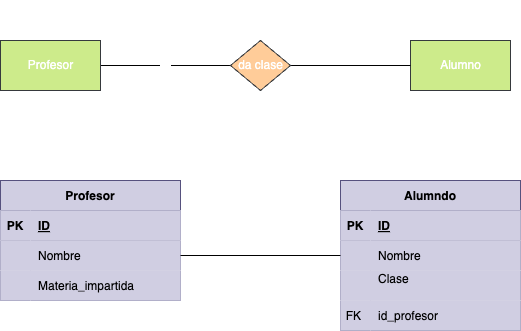

The diagram above was exported from draw.io. Its source (the exported page's mxGraphModel, read from the mxfile embedded in the PNG):
<mxGraphModel dx="1024" dy="802" grid="1" gridSize="10" guides="1" tooltips="1" connect="1" arrows="1" fold="1" page="1" pageScale="1" pageWidth="827" pageHeight="1169" math="0" shadow="0">
  <root>
    <mxCell id="0" />
    <mxCell id="1" parent="0" />
    <mxCell id="5" value="sd" style="html=1;entryX=0;entryY=0.5;entryDx=0;entryDy=0;fontColor=#FFFFFF;endArrow=none;endFill=0;" parent="1" source="2" target="4" edge="1">
      <mxGeometry relative="1" as="geometry" />
    </mxCell>
    <mxCell id="2" value="&lt;font&gt;Profesor&lt;/font&gt;" style="html=1;dashed=0;whitespace=wrap;fillColor=#cdeb8b;strokeColor=#36393d;fontColor=#FFFFFF;" parent="1" vertex="1">
      <mxGeometry x="60" y="180" width="100" height="50" as="geometry" />
    </mxCell>
    <mxCell id="3" value="&lt;font&gt;Alumno&lt;/font&gt;" style="html=1;dashed=0;whitespace=wrap;fillColor=#cdeb8b;strokeColor=#36393d;fontColor=#FFFFFF;" parent="1" vertex="1">
      <mxGeometry x="470" y="180" width="100" height="50" as="geometry" />
    </mxCell>
    <mxCell id="6" style="edgeStyle=none;html=1;fontColor=#FFFFFF;endArrow=none;endFill=0;" parent="1" source="4" target="3" edge="1">
      <mxGeometry relative="1" as="geometry" />
    </mxCell>
    <mxCell id="4" value="&lt;font&gt;da clase&lt;/font&gt;" style="shape=rhombus;html=1;dashed=0;whitespace=wrap;perimeter=rhombusPerimeter;fillColor=#ffcc99;strokeColor=#36393d;fontColor=#FFFFFF;" parent="1" vertex="1">
      <mxGeometry x="290" y="180" width="60" height="50" as="geometry" />
    </mxCell>
    <mxCell id="7" value="1:1" style="text;html=1;align=center;verticalAlign=middle;resizable=0;points=[];autosize=1;strokeColor=none;fillColor=none;fontColor=#FFFFFF;" parent="1" vertex="1">
      <mxGeometry x="165" y="160" width="40" height="30" as="geometry" />
    </mxCell>
    <mxCell id="8" value="1:N" style="text;html=1;align=center;verticalAlign=middle;resizable=0;points=[];autosize=1;strokeColor=none;fillColor=none;fontColor=#FFFFFF;" parent="1" vertex="1">
      <mxGeometry x="420" y="160" width="40" height="30" as="geometry" />
    </mxCell>
    <mxCell id="9" value="1:N" style="text;html=1;align=center;verticalAlign=middle;resizable=0;points=[];autosize=1;strokeColor=none;fillColor=none;fontColor=#FFFFFF;" parent="1" vertex="1">
      <mxGeometry x="300" y="140" width="40" height="30" as="geometry" />
    </mxCell>
    <mxCell id="10" value="Profesor" style="shape=table;startSize=30;container=1;collapsible=1;childLayout=tableLayout;fixedRows=1;rowLines=0;fontStyle=1;align=center;resizeLast=1;fillColor=#d0cee2;strokeColor=#56517e;fontColor=#000000;" parent="1" vertex="1">
      <mxGeometry x="60" y="320" width="180" height="120" as="geometry">
        <mxRectangle x="60" y="320" width="90" height="30" as="alternateBounds" />
      </mxGeometry>
    </mxCell>
    <mxCell id="11" value="" style="shape=tableRow;horizontal=0;startSize=0;swimlaneHead=0;swimlaneBody=0;fillColor=#d0cee2;collapsible=0;dropTarget=0;points=[[0,0.5],[1,0.5]];portConstraint=eastwest;top=0;left=0;right=0;bottom=1;strokeColor=#56517e;fontColor=#000000;" parent="10" vertex="1">
      <mxGeometry y="30" width="180" height="30" as="geometry" />
    </mxCell>
    <mxCell id="12" value="PK" style="shape=partialRectangle;connectable=0;fillColor=#d0cee2;top=0;left=0;bottom=0;right=0;fontStyle=1;overflow=hidden;strokeColor=#56517e;fontColor=#000000;" parent="11" vertex="1">
      <mxGeometry width="30" height="30" as="geometry">
        <mxRectangle width="30" height="30" as="alternateBounds" />
      </mxGeometry>
    </mxCell>
    <mxCell id="13" value="ID" style="shape=partialRectangle;connectable=0;fillColor=#d0cee2;top=0;left=0;bottom=0;right=0;align=left;spacingLeft=6;fontStyle=5;overflow=hidden;strokeColor=#56517e;fontColor=#000000;" parent="11" vertex="1">
      <mxGeometry x="30" width="150" height="30" as="geometry">
        <mxRectangle width="150" height="30" as="alternateBounds" />
      </mxGeometry>
    </mxCell>
    <mxCell id="14" value="" style="shape=tableRow;horizontal=0;startSize=0;swimlaneHead=0;swimlaneBody=0;fillColor=#d0cee2;collapsible=0;dropTarget=0;points=[[0,0.5],[1,0.5]];portConstraint=eastwest;top=0;left=0;right=0;bottom=0;strokeColor=#56517e;fontColor=#000000;" parent="10" vertex="1">
      <mxGeometry y="60" width="180" height="30" as="geometry" />
    </mxCell>
    <mxCell id="15" value="" style="shape=partialRectangle;connectable=0;fillColor=#d0cee2;top=0;left=0;bottom=0;right=0;editable=1;overflow=hidden;strokeColor=#56517e;fontColor=#000000;" parent="14" vertex="1">
      <mxGeometry width="30" height="30" as="geometry">
        <mxRectangle width="30" height="30" as="alternateBounds" />
      </mxGeometry>
    </mxCell>
    <mxCell id="16" value="Nombre" style="shape=partialRectangle;connectable=0;fillColor=#d0cee2;top=0;left=0;bottom=0;right=0;align=left;spacingLeft=6;overflow=hidden;strokeColor=#56517e;fontColor=#000000;" parent="14" vertex="1">
      <mxGeometry x="30" width="150" height="30" as="geometry">
        <mxRectangle width="150" height="30" as="alternateBounds" />
      </mxGeometry>
    </mxCell>
    <mxCell id="17" value="" style="shape=tableRow;horizontal=0;startSize=0;swimlaneHead=0;swimlaneBody=0;fillColor=#d0cee2;collapsible=0;dropTarget=0;points=[[0,0.5],[1,0.5]];portConstraint=eastwest;top=0;left=0;right=0;bottom=0;strokeColor=#56517e;fontColor=#000000;" parent="10" vertex="1">
      <mxGeometry y="90" width="180" height="30" as="geometry" />
    </mxCell>
    <mxCell id="18" value="" style="shape=partialRectangle;connectable=0;fillColor=#d0cee2;top=0;left=0;bottom=0;right=0;editable=1;overflow=hidden;strokeColor=#56517e;fontColor=#000000;" parent="17" vertex="1">
      <mxGeometry width="30" height="30" as="geometry">
        <mxRectangle width="30" height="30" as="alternateBounds" />
      </mxGeometry>
    </mxCell>
    <mxCell id="19" value="Materia_impartida" style="shape=partialRectangle;connectable=0;fillColor=#d0cee2;top=0;left=0;bottom=0;right=0;align=left;spacingLeft=6;overflow=hidden;strokeColor=#56517e;fontColor=#000000;" parent="17" vertex="1">
      <mxGeometry x="30" width="150" height="30" as="geometry">
        <mxRectangle width="150" height="30" as="alternateBounds" />
      </mxGeometry>
    </mxCell>
    <mxCell id="24" value="Alumndo" style="shape=table;startSize=30;container=1;collapsible=1;childLayout=tableLayout;fixedRows=1;rowLines=0;fontStyle=1;align=center;resizeLast=1;fillColor=#d0cee2;strokeColor=#56517e;fontColor=#000000;" parent="1" vertex="1">
      <mxGeometry x="400" y="320" width="180" height="150" as="geometry" />
    </mxCell>
    <mxCell id="25" value="" style="shape=tableRow;horizontal=0;startSize=0;swimlaneHead=0;swimlaneBody=0;fillColor=#d0cee2;collapsible=0;dropTarget=0;points=[[0,0.5],[1,0.5]];portConstraint=eastwest;top=0;left=0;right=0;bottom=1;strokeColor=#56517e;fontColor=#000000;" parent="24" vertex="1">
      <mxGeometry y="30" width="180" height="30" as="geometry" />
    </mxCell>
    <mxCell id="26" value="PK" style="shape=partialRectangle;connectable=0;fillColor=#d0cee2;top=0;left=0;bottom=0;right=0;fontStyle=1;overflow=hidden;strokeColor=#56517e;fontColor=#000000;" parent="25" vertex="1">
      <mxGeometry width="30" height="30" as="geometry">
        <mxRectangle width="30" height="30" as="alternateBounds" />
      </mxGeometry>
    </mxCell>
    <mxCell id="27" value="ID" style="shape=partialRectangle;connectable=0;fillColor=#d0cee2;top=0;left=0;bottom=0;right=0;align=left;spacingLeft=6;fontStyle=5;overflow=hidden;strokeColor=#56517e;fontColor=#000000;" parent="25" vertex="1">
      <mxGeometry x="30" width="150" height="30" as="geometry">
        <mxRectangle width="150" height="30" as="alternateBounds" />
      </mxGeometry>
    </mxCell>
    <mxCell id="28" value="" style="shape=tableRow;horizontal=0;startSize=0;swimlaneHead=0;swimlaneBody=0;fillColor=#d0cee2;collapsible=0;dropTarget=0;points=[[0,0.5],[1,0.5]];portConstraint=eastwest;top=0;left=0;right=0;bottom=0;strokeColor=#56517e;fontColor=#000000;" parent="24" vertex="1">
      <mxGeometry y="60" width="180" height="30" as="geometry" />
    </mxCell>
    <mxCell id="29" value="" style="shape=partialRectangle;connectable=0;fillColor=#d0cee2;top=0;left=0;bottom=0;right=0;editable=1;overflow=hidden;strokeColor=#56517e;fontColor=#000000;" parent="28" vertex="1">
      <mxGeometry width="30" height="30" as="geometry">
        <mxRectangle width="30" height="30" as="alternateBounds" />
      </mxGeometry>
    </mxCell>
    <mxCell id="30" value="Nombre" style="shape=partialRectangle;connectable=0;fillColor=#d0cee2;top=0;left=0;bottom=0;right=0;align=left;spacingLeft=6;overflow=hidden;strokeColor=#56517e;fontColor=#000000;" parent="28" vertex="1">
      <mxGeometry x="30" width="150" height="30" as="geometry">
        <mxRectangle width="150" height="30" as="alternateBounds" />
      </mxGeometry>
    </mxCell>
    <mxCell id="31" value="" style="shape=tableRow;horizontal=0;startSize=0;swimlaneHead=0;swimlaneBody=0;fillColor=#d0cee2;collapsible=0;dropTarget=0;points=[[0,0.5],[1,0.5]];portConstraint=eastwest;top=0;left=0;right=0;bottom=0;strokeColor=#56517e;fontColor=#000000;" parent="24" vertex="1">
      <mxGeometry y="90" width="180" height="30" as="geometry" />
    </mxCell>
    <mxCell id="32" value="" style="shape=partialRectangle;connectable=0;fillColor=#d0cee2;top=0;left=0;bottom=0;right=0;editable=1;overflow=hidden;strokeColor=#56517e;fontColor=#000000;" parent="31" vertex="1">
      <mxGeometry width="30" height="30" as="geometry">
        <mxRectangle width="30" height="30" as="alternateBounds" />
      </mxGeometry>
    </mxCell>
    <mxCell id="33" value="Clase&#10;" style="shape=partialRectangle;connectable=0;fillColor=#d0cee2;top=0;left=0;bottom=0;right=0;align=left;spacingLeft=6;overflow=hidden;strokeColor=#56517e;fontColor=#000000;" parent="31" vertex="1">
      <mxGeometry x="30" width="150" height="30" as="geometry">
        <mxRectangle width="150" height="30" as="alternateBounds" />
      </mxGeometry>
    </mxCell>
    <mxCell id="78" style="shape=tableRow;horizontal=0;startSize=0;swimlaneHead=0;swimlaneBody=0;fillColor=#d0cee2;collapsible=0;dropTarget=0;points=[[0,0.5],[1,0.5]];portConstraint=eastwest;top=0;left=0;right=0;bottom=0;strokeColor=#56517e;fontColor=#000000;" parent="24" vertex="1">
      <mxGeometry y="120" width="180" height="30" as="geometry" />
    </mxCell>
    <mxCell id="79" value="FK " style="shape=partialRectangle;connectable=0;fillColor=#d0cee2;top=0;left=0;bottom=0;right=0;editable=1;overflow=hidden;strokeColor=#56517e;fontColor=#000000;" parent="78" vertex="1">
      <mxGeometry width="30" height="30" as="geometry">
        <mxRectangle width="30" height="30" as="alternateBounds" />
      </mxGeometry>
    </mxCell>
    <mxCell id="80" value="id_profesor" style="shape=partialRectangle;connectable=0;fillColor=#d0cee2;top=0;left=0;bottom=0;right=0;align=left;spacingLeft=6;overflow=hidden;strokeColor=#56517e;fontColor=#000000;" parent="78" vertex="1">
      <mxGeometry x="30" width="150" height="30" as="geometry">
        <mxRectangle width="150" height="30" as="alternateBounds" />
      </mxGeometry>
    </mxCell>
    <mxCell id="81" style="edgeStyle=none;html=1;entryX=0;entryY=0.5;entryDx=0;entryDy=0;fontColor=#000000;endArrow=none;endFill=0;" parent="1" source="14" target="28" edge="1">
      <mxGeometry relative="1" as="geometry" />
    </mxCell>
  </root>
</mxGraphModel>